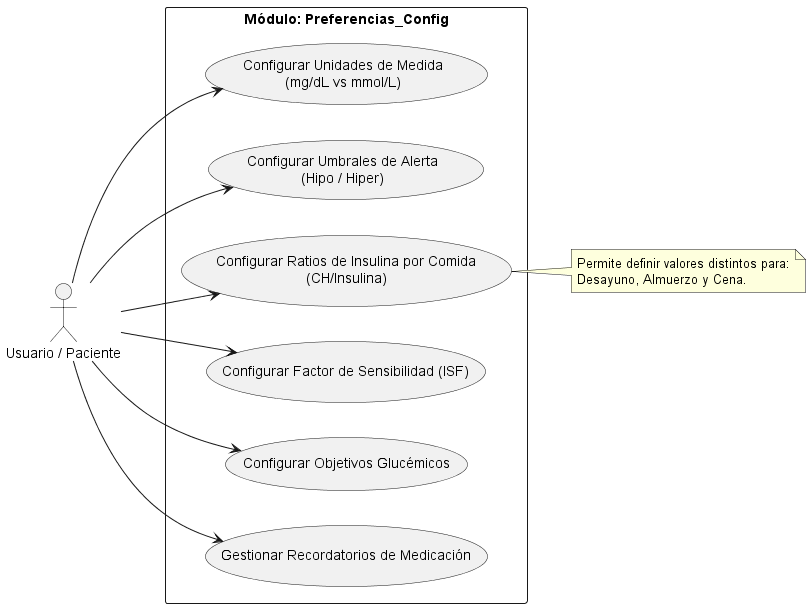

The diagram above was rendered by PlantUML. Its source (embedded in the PNG):
@startuml PreferenciasConfig_UseCase
left to right direction
skinparam packageStyle rectangle

actor "Usuario / Paciente" as User

rectangle "Módulo: Preferencias_Config" {
  usecase "Configurar Unidades de Medida\n(mg/dL vs mmol/L)" as CU01
  usecase "Configurar Umbrales de Alerta\n(Hipo / Hiper)" as CU02
  usecase "Configurar Ratios de Insulina por Comida\n(CH/Insulina)" as CU03
  usecase "Configurar Factor de Sensibilidad (ISF)" as CU04
  usecase "Configurar Objetivos Glucémicos" as CU05
  usecase "Gestionar Recordatorios de Medicación" as CU06
}

User --> CU01
User --> CU02
User --> CU03
User --> CU04
User --> CU05
User --> CU06

note right of CU03
  Permite definir valores distintos para:
  Desayuno, Almuerzo y Cena.
end note
@enduml